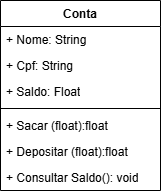

The diagram above was exported from draw.io. Its source (the exported page's mxGraphModel, read from the mxfile embedded in the PNG):
<mxGraphModel dx="1106" dy="605" grid="1" gridSize="10" guides="1" tooltips="1" connect="1" arrows="1" fold="1" page="1" pageScale="1" pageWidth="827" pageHeight="1169" math="0" shadow="0">
  <root>
    <mxCell id="0" />
    <mxCell id="1" parent="0" />
    <mxCell id="06bdpXySKGQ22wWHuZ7b-1" value="Conta" style="swimlane;fontStyle=1;align=center;verticalAlign=top;childLayout=stackLayout;horizontal=1;startSize=26;horizontalStack=0;resizeParent=1;resizeParentMax=0;resizeLast=0;collapsible=1;marginBottom=0;whiteSpace=wrap;html=1;" vertex="1" parent="1">
      <mxGeometry x="334" y="200" width="160" height="190" as="geometry" />
    </mxCell>
    <mxCell id="06bdpXySKGQ22wWHuZ7b-2" value="+ Nome: String" style="text;strokeColor=none;fillColor=none;align=left;verticalAlign=top;spacingLeft=4;spacingRight=4;overflow=hidden;rotatable=0;points=[[0,0.5],[1,0.5]];portConstraint=eastwest;whiteSpace=wrap;html=1;" vertex="1" parent="06bdpXySKGQ22wWHuZ7b-1">
      <mxGeometry y="26" width="160" height="26" as="geometry" />
    </mxCell>
    <mxCell id="06bdpXySKGQ22wWHuZ7b-5" value="+ Cpf: String" style="text;strokeColor=none;fillColor=none;align=left;verticalAlign=top;spacingLeft=4;spacingRight=4;overflow=hidden;rotatable=0;points=[[0,0.5],[1,0.5]];portConstraint=eastwest;whiteSpace=wrap;html=1;" vertex="1" parent="06bdpXySKGQ22wWHuZ7b-1">
      <mxGeometry y="52" width="160" height="26" as="geometry" />
    </mxCell>
    <mxCell id="06bdpXySKGQ22wWHuZ7b-6" value="+ Saldo: Float" style="text;strokeColor=none;fillColor=none;align=left;verticalAlign=top;spacingLeft=4;spacingRight=4;overflow=hidden;rotatable=0;points=[[0,0.5],[1,0.5]];portConstraint=eastwest;whiteSpace=wrap;html=1;" vertex="1" parent="06bdpXySKGQ22wWHuZ7b-1">
      <mxGeometry y="78" width="160" height="26" as="geometry" />
    </mxCell>
    <mxCell id="06bdpXySKGQ22wWHuZ7b-3" value="" style="line;strokeWidth=1;fillColor=none;align=left;verticalAlign=middle;spacingTop=-1;spacingLeft=3;spacingRight=3;rotatable=0;labelPosition=right;points=[];portConstraint=eastwest;strokeColor=inherit;" vertex="1" parent="06bdpXySKGQ22wWHuZ7b-1">
      <mxGeometry y="104" width="160" height="8" as="geometry" />
    </mxCell>
    <mxCell id="06bdpXySKGQ22wWHuZ7b-4" value="+ Sacar (float):float&lt;span style=&quot;color: rgba(0, 0, 0, 0); font-family: monospace; font-size: 0px; text-wrap-mode: nowrap;&quot;&gt;%3CmxGraphModel%3E%3Croot%3E%3CmxCell%20id%3D%220%22%2F%3E%3CmxCell%20id%3D%221%22%20parent%3D%220%22%2F%3E%3CmxCell%20id%3D%222%22%20value%3D%22%2B%20Nomw%3A%20String%22%20style%3D%22text%3BstrokeColor%3Dnone%3BfillColor%3Dnone%3Balign%3Dleft%3BverticalAlign%3Dtop%3BspacingLeft%3D4%3BspacingRight%3D4%3Boverflow%3Dhidden%3Brotatable%3D0%3Bpoints%3D%5B%5B0%2C0.5%5D%2C%5B1%2C0.5%5D%5D%3BportConstraint%3Deastwest%3BwhiteSpace%3Dwrap%3Bhtml%3D1%3B%22%20vertex%3D%221%22%20parent%3D%221%22%3E%3CmxGeometry%20x%3D%22334%22%20y%3D%22226%22%20width%3D%22160%22%20height%3D%2226%22%20as%3D%22geometry%22%2F%3E%3C%2FmxCell%3E%3C%2Froot%3E%3C%2FmxGraphModel%3E&lt;/span&gt;" style="text;strokeColor=none;fillColor=none;align=left;verticalAlign=top;spacingLeft=4;spacingRight=4;overflow=hidden;rotatable=0;points=[[0,0.5],[1,0.5]];portConstraint=eastwest;whiteSpace=wrap;html=1;" vertex="1" parent="06bdpXySKGQ22wWHuZ7b-1">
      <mxGeometry y="112" width="160" height="26" as="geometry" />
    </mxCell>
    <mxCell id="06bdpXySKGQ22wWHuZ7b-7" value="+ Depositar (float):float" style="text;strokeColor=none;fillColor=none;align=left;verticalAlign=top;spacingLeft=4;spacingRight=4;overflow=hidden;rotatable=0;points=[[0,0.5],[1,0.5]];portConstraint=eastwest;whiteSpace=wrap;html=1;" vertex="1" parent="06bdpXySKGQ22wWHuZ7b-1">
      <mxGeometry y="138" width="160" height="26" as="geometry" />
    </mxCell>
    <mxCell id="06bdpXySKGQ22wWHuZ7b-8" value="+ Consultar Saldo(): void" style="text;strokeColor=none;fillColor=none;align=left;verticalAlign=top;spacingLeft=4;spacingRight=4;overflow=hidden;rotatable=0;points=[[0,0.5],[1,0.5]];portConstraint=eastwest;whiteSpace=wrap;html=1;" vertex="1" parent="06bdpXySKGQ22wWHuZ7b-1">
      <mxGeometry y="164" width="160" height="26" as="geometry" />
    </mxCell>
  </root>
</mxGraphModel>